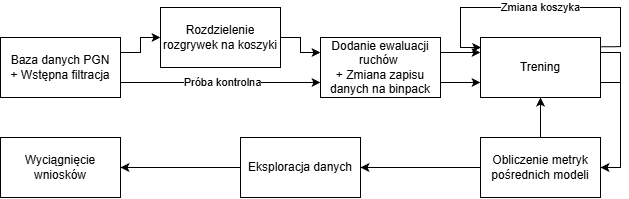

The diagram above was exported from draw.io. Its source (the exported page's mxGraphModel, read from the mxfile embedded in the PNG):
<mxGraphModel dx="1218" dy="788" grid="1" gridSize="10" guides="1" tooltips="1" connect="1" arrows="1" fold="1" page="1" pageScale="1" pageWidth="827" pageHeight="1169" math="0" shadow="0">
  <root>
    <mxCell id="0" />
    <mxCell id="1" parent="0" />
    <mxCell id="8MxuIUGti-B9FkyBVMmu-6" edge="1" parent="1" source="8MxuIUGti-B9FkyBVMmu-1" style="edgeStyle=orthogonalEdgeStyle;rounded=0;orthogonalLoop=1;jettySize=auto;html=1;exitX=1;exitY=0.25;exitDx=0;exitDy=0;" target="8MxuIUGti-B9FkyBVMmu-3">
      <mxGeometry relative="1" as="geometry">
        <Array as="points">
          <mxPoint x="260" y="235" />
          <mxPoint x="260" y="220" />
        </Array>
      </mxGeometry>
    </mxCell>
    <mxCell id="8MxuIUGti-B9FkyBVMmu-10" edge="1" parent="1" source="8MxuIUGti-B9FkyBVMmu-1" style="edgeStyle=orthogonalEdgeStyle;rounded=0;orthogonalLoop=1;jettySize=auto;html=1;entryX=0;entryY=0.75;entryDx=0;entryDy=0;" target="8MxuIUGti-B9FkyBVMmu-4">
      <mxGeometry relative="1" as="geometry">
        <Array as="points">
          <mxPoint x="200" y="250" />
          <mxPoint x="200" y="265" />
        </Array>
        <mxPoint x="220" y="310.03448275862047" as="targetPoint" />
      </mxGeometry>
    </mxCell>
    <mxCell id="8MxuIUGti-B9FkyBVMmu-12" connectable="0" parent="8MxuIUGti-B9FkyBVMmu-10" style="edgeLabel;html=1;align=center;verticalAlign=middle;resizable=0;points=[];" value="Próba kontrolna" vertex="1">
      <mxGeometry relative="1" x="0.0582" as="geometry">
        <mxPoint x="-4" as="offset" />
      </mxGeometry>
    </mxCell>
    <mxCell id="8MxuIUGti-B9FkyBVMmu-1" parent="1" style="rounded=0;whiteSpace=wrap;html=1;" value="Baza danych PGN&lt;div&gt;+ Wstępna filtracja&lt;/div&gt;" vertex="1">
      <mxGeometry height="60" width="120" x="120" y="220" as="geometry" />
    </mxCell>
    <mxCell id="8MxuIUGti-B9FkyBVMmu-7" edge="1" parent="1" source="8MxuIUGti-B9FkyBVMmu-3" style="edgeStyle=orthogonalEdgeStyle;rounded=0;orthogonalLoop=1;jettySize=auto;html=1;entryX=0;entryY=0.25;entryDx=0;entryDy=0;" target="8MxuIUGti-B9FkyBVMmu-4">
      <mxGeometry relative="1" as="geometry" />
    </mxCell>
    <mxCell id="8MxuIUGti-B9FkyBVMmu-3" parent="1" style="rounded=0;whiteSpace=wrap;html=1;" value="Rozdzielenie rozgrywek na koszyki" vertex="1">
      <mxGeometry height="60" width="120" x="280" y="190" as="geometry" />
    </mxCell>
    <mxCell id="8MxuIUGti-B9FkyBVMmu-14" edge="1" parent="1" source="8MxuIUGti-B9FkyBVMmu-4" style="edgeStyle=orthogonalEdgeStyle;rounded=0;orthogonalLoop=1;jettySize=auto;html=1;exitX=1;exitY=0.25;exitDx=0;exitDy=0;entryX=0;entryY=0.25;entryDx=0;entryDy=0;" target="8MxuIUGti-B9FkyBVMmu-13">
      <mxGeometry relative="1" as="geometry" />
    </mxCell>
    <mxCell id="8MxuIUGti-B9FkyBVMmu-17" edge="1" parent="1" source="8MxuIUGti-B9FkyBVMmu-4" style="edgeStyle=orthogonalEdgeStyle;rounded=0;orthogonalLoop=1;jettySize=auto;html=1;exitX=1;exitY=0.75;exitDx=0;exitDy=0;entryX=0;entryY=0.75;entryDx=0;entryDy=0;" target="8MxuIUGti-B9FkyBVMmu-13">
      <mxGeometry relative="1" as="geometry" />
    </mxCell>
    <mxCell id="8MxuIUGti-B9FkyBVMmu-4" parent="1" style="rounded=0;whiteSpace=wrap;html=1;" value="Dodanie ewaluacji ruchów&amp;nbsp;&lt;div&gt;+ Zmiana zapisu danych na binpack&lt;/div&gt;" vertex="1">
      <mxGeometry height="60" width="120" x="440" y="220" as="geometry" />
    </mxCell>
    <mxCell id="8MxuIUGti-B9FkyBVMmu-19" edge="1" parent="1" source="8MxuIUGti-B9FkyBVMmu-13" style="edgeStyle=orthogonalEdgeStyle;rounded=0;orthogonalLoop=1;jettySize=auto;html=1;entryX=1;entryY=0.5;entryDx=0;entryDy=0;exitX=1;exitY=0.75;exitDx=0;exitDy=0;" target="8MxuIUGti-B9FkyBVMmu-18">
      <mxGeometry relative="1" as="geometry">
        <Array as="points">
          <mxPoint x="740" y="265" />
          <mxPoint x="740" y="350" />
        </Array>
      </mxGeometry>
    </mxCell>
    <mxCell id="8MxuIUGti-B9FkyBVMmu-20" edge="1" parent="1" source="8MxuIUGti-B9FkyBVMmu-13" style="edgeStyle=orthogonalEdgeStyle;rounded=0;orthogonalLoop=1;jettySize=auto;html=1;exitX=1;exitY=0.25;exitDx=0;exitDy=0;entryX=1;entryY=0.5;entryDx=0;entryDy=0;" target="8MxuIUGti-B9FkyBVMmu-18">
      <mxGeometry relative="1" as="geometry">
        <Array as="points">
          <mxPoint x="740" y="235" />
          <mxPoint x="740" y="350" />
        </Array>
      </mxGeometry>
    </mxCell>
    <mxCell id="8MxuIUGti-B9FkyBVMmu-13" parent="1" style="rounded=0;whiteSpace=wrap;html=1;" value="Trening" vertex="1">
      <mxGeometry height="60" width="120" x="600" y="220" as="geometry" />
    </mxCell>
    <mxCell id="8MxuIUGti-B9FkyBVMmu-15" edge="1" parent="1" source="8MxuIUGti-B9FkyBVMmu-13" style="edgeStyle=orthogonalEdgeStyle;rounded=0;orthogonalLoop=1;jettySize=auto;html=1;exitX=1.005;exitY=0.154;exitDx=0;exitDy=0;entryX=0.005;entryY=0.166;entryDx=0;entryDy=0;entryPerimeter=0;exitPerimeter=0;" target="8MxuIUGti-B9FkyBVMmu-13">
      <mxGeometry relative="1" as="geometry">
        <Array as="points">
          <mxPoint x="740" y="229" />
          <mxPoint x="740" y="190" />
          <mxPoint x="580" y="190" />
          <mxPoint x="580" y="230" />
        </Array>
        <mxPoint x="580" y="230" as="targetPoint" />
      </mxGeometry>
    </mxCell>
    <mxCell id="8MxuIUGti-B9FkyBVMmu-16" connectable="0" parent="8MxuIUGti-B9FkyBVMmu-15" style="edgeLabel;html=1;align=center;verticalAlign=middle;resizable=0;points=[];" value="Zmiana koszyka" vertex="1">
      <mxGeometry relative="1" x="0.0518" y="1" as="geometry">
        <mxPoint x="8" y="-1" as="offset" />
      </mxGeometry>
    </mxCell>
    <mxCell id="8MxuIUGti-B9FkyBVMmu-22" edge="1" parent="1" source="8MxuIUGti-B9FkyBVMmu-18" style="edgeStyle=orthogonalEdgeStyle;rounded=0;orthogonalLoop=1;jettySize=auto;html=1;" target="8MxuIUGti-B9FkyBVMmu-21">
      <mxGeometry relative="1" as="geometry" />
    </mxCell>
    <mxCell id="8MxuIUGti-B9FkyBVMmu-25" edge="1" parent="1" source="8MxuIUGti-B9FkyBVMmu-18" style="edgeStyle=orthogonalEdgeStyle;rounded=0;orthogonalLoop=1;jettySize=auto;html=1;" target="8MxuIUGti-B9FkyBVMmu-13">
      <mxGeometry relative="1" as="geometry" />
    </mxCell>
    <mxCell id="8MxuIUGti-B9FkyBVMmu-18" parent="1" style="rounded=0;whiteSpace=wrap;html=1;" value="Obliczenie metryk pośrednich modeli" vertex="1">
      <mxGeometry height="60" width="120" x="600" y="320" as="geometry" />
    </mxCell>
    <mxCell id="8MxuIUGti-B9FkyBVMmu-24" edge="1" parent="1" source="8MxuIUGti-B9FkyBVMmu-21" style="edgeStyle=orthogonalEdgeStyle;rounded=0;orthogonalLoop=1;jettySize=auto;html=1;" target="8MxuIUGti-B9FkyBVMmu-23">
      <mxGeometry relative="1" as="geometry" />
    </mxCell>
    <mxCell id="8MxuIUGti-B9FkyBVMmu-21" parent="1" style="rounded=0;whiteSpace=wrap;html=1;" value="Eksploracja danych" vertex="1">
      <mxGeometry height="60" width="120" x="360" y="320" as="geometry" />
    </mxCell>
    <mxCell id="8MxuIUGti-B9FkyBVMmu-23" parent="1" style="rounded=0;whiteSpace=wrap;html=1;" value="Wyciągnięcie wniosków" vertex="1">
      <mxGeometry height="60" width="120" x="120" y="320" as="geometry" />
    </mxCell>
  </root>
</mxGraphModel>